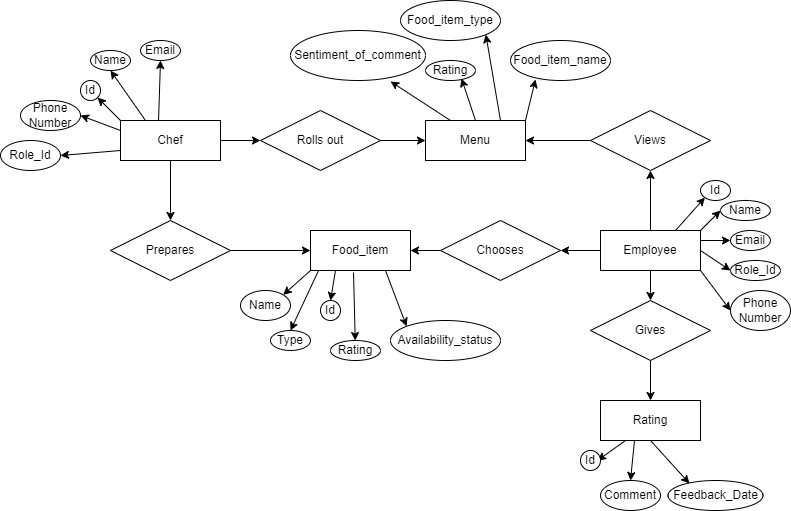

The diagram above was exported from draw.io. Its source (the exported page's mxGraphModel, read from the mxfile embedded in the PNG):
<mxGraphModel dx="1730" dy="468" grid="1" gridSize="10" guides="1" tooltips="1" connect="1" arrows="1" fold="1" page="1" pageScale="1" pageWidth="850" pageHeight="1100" math="0" shadow="0" extFonts="Permanent Marker^https://fonts.googleapis.com/css?family=Permanent+Marker">
  <root>
    <mxCell id="0" />
    <mxCell id="1" parent="0" />
    <mxCell id="LdrWocXAYDTyhePMJ5kJ-82" style="rounded=0;orthogonalLoop=1;jettySize=auto;html=1;exitX=0.25;exitY=1;exitDx=0;exitDy=0;entryX=0.854;entryY=0.5;entryDx=0;entryDy=0;entryPerimeter=0;" edge="1" parent="1" source="LdrWocXAYDTyhePMJ5kJ-1" target="LdrWocXAYDTyhePMJ5kJ-81">
      <mxGeometry relative="1" as="geometry" />
    </mxCell>
    <mxCell id="LdrWocXAYDTyhePMJ5kJ-84" style="rounded=0;orthogonalLoop=1;jettySize=auto;html=1;exitX=0.34;exitY=1;exitDx=0;exitDy=0;entryX=0.5;entryY=0;entryDx=0;entryDy=0;exitPerimeter=0;" edge="1" parent="1" source="LdrWocXAYDTyhePMJ5kJ-1" target="LdrWocXAYDTyhePMJ5kJ-83">
      <mxGeometry relative="1" as="geometry" />
    </mxCell>
    <mxCell id="LdrWocXAYDTyhePMJ5kJ-1" value="Rating" style="whiteSpace=wrap;html=1;align=center;" vertex="1" parent="1">
      <mxGeometry x="500" y="420" width="100" height="40" as="geometry" />
    </mxCell>
    <mxCell id="LdrWocXAYDTyhePMJ5kJ-8" value="" style="edgeStyle=orthogonalEdgeStyle;rounded=0;orthogonalLoop=1;jettySize=auto;html=1;" edge="1" parent="1" source="LdrWocXAYDTyhePMJ5kJ-2" target="LdrWocXAYDTyhePMJ5kJ-7">
      <mxGeometry relative="1" as="geometry" />
    </mxCell>
    <mxCell id="LdrWocXAYDTyhePMJ5kJ-26" value="" style="edgeStyle=orthogonalEdgeStyle;rounded=0;orthogonalLoop=1;jettySize=auto;html=1;" edge="1" parent="1" source="LdrWocXAYDTyhePMJ5kJ-2" target="LdrWocXAYDTyhePMJ5kJ-25">
      <mxGeometry relative="1" as="geometry" />
    </mxCell>
    <mxCell id="LdrWocXAYDTyhePMJ5kJ-32" style="rounded=0;orthogonalLoop=1;jettySize=auto;html=1;exitX=0;exitY=0;exitDx=0;exitDy=0;entryX=1;entryY=1;entryDx=0;entryDy=0;" edge="1" parent="1" source="LdrWocXAYDTyhePMJ5kJ-2" target="LdrWocXAYDTyhePMJ5kJ-31">
      <mxGeometry relative="1" as="geometry" />
    </mxCell>
    <mxCell id="LdrWocXAYDTyhePMJ5kJ-37" style="rounded=0;orthogonalLoop=1;jettySize=auto;html=1;exitX=0.25;exitY=0;exitDx=0;exitDy=0;entryX=0.5;entryY=1;entryDx=0;entryDy=0;" edge="1" parent="1" source="LdrWocXAYDTyhePMJ5kJ-2" target="LdrWocXAYDTyhePMJ5kJ-36">
      <mxGeometry relative="1" as="geometry" />
    </mxCell>
    <mxCell id="LdrWocXAYDTyhePMJ5kJ-39" style="rounded=0;orthogonalLoop=1;jettySize=auto;html=1;exitX=0;exitY=0.25;exitDx=0;exitDy=0;entryX=1;entryY=0.5;entryDx=0;entryDy=0;" edge="1" parent="1" source="LdrWocXAYDTyhePMJ5kJ-2" target="LdrWocXAYDTyhePMJ5kJ-38">
      <mxGeometry relative="1" as="geometry" />
    </mxCell>
    <mxCell id="LdrWocXAYDTyhePMJ5kJ-41" style="rounded=0;orthogonalLoop=1;jettySize=auto;html=1;exitX=0.38;exitY=0.025;exitDx=0;exitDy=0;entryX=0.5;entryY=1;entryDx=0;entryDy=0;exitPerimeter=0;" edge="1" parent="1" source="LdrWocXAYDTyhePMJ5kJ-2" target="LdrWocXAYDTyhePMJ5kJ-40">
      <mxGeometry relative="1" as="geometry" />
    </mxCell>
    <mxCell id="LdrWocXAYDTyhePMJ5kJ-45" style="rounded=0;orthogonalLoop=1;jettySize=auto;html=1;exitX=0;exitY=0.75;exitDx=0;exitDy=0;entryX=1;entryY=0.5;entryDx=0;entryDy=0;" edge="1" parent="1" source="LdrWocXAYDTyhePMJ5kJ-2" target="LdrWocXAYDTyhePMJ5kJ-44">
      <mxGeometry relative="1" as="geometry" />
    </mxCell>
    <mxCell id="LdrWocXAYDTyhePMJ5kJ-2" value="Chef" style="whiteSpace=wrap;html=1;align=center;" vertex="1" parent="1">
      <mxGeometry x="20" y="140" width="100" height="40" as="geometry" />
    </mxCell>
    <mxCell id="LdrWocXAYDTyhePMJ5kJ-3" value="Menu" style="whiteSpace=wrap;html=1;align=center;" vertex="1" parent="1">
      <mxGeometry x="325" y="140" width="100" height="40" as="geometry" />
    </mxCell>
    <mxCell id="LdrWocXAYDTyhePMJ5kJ-9" value="" style="edgeStyle=orthogonalEdgeStyle;rounded=0;orthogonalLoop=1;jettySize=auto;html=1;" edge="1" parent="1" source="LdrWocXAYDTyhePMJ5kJ-7" target="LdrWocXAYDTyhePMJ5kJ-3">
      <mxGeometry relative="1" as="geometry" />
    </mxCell>
    <mxCell id="LdrWocXAYDTyhePMJ5kJ-7" value="Rolls out" style="shape=rhombus;perimeter=rhombusPerimeter;whiteSpace=wrap;html=1;align=center;" vertex="1" parent="1">
      <mxGeometry x="160" y="130" width="120" height="60" as="geometry" />
    </mxCell>
    <mxCell id="LdrWocXAYDTyhePMJ5kJ-18" value="" style="edgeStyle=orthogonalEdgeStyle;rounded=0;orthogonalLoop=1;jettySize=auto;html=1;" edge="1" parent="1" source="LdrWocXAYDTyhePMJ5kJ-10" target="LdrWocXAYDTyhePMJ5kJ-3">
      <mxGeometry relative="1" as="geometry" />
    </mxCell>
    <mxCell id="LdrWocXAYDTyhePMJ5kJ-10" value="Views" style="shape=rhombus;perimeter=rhombusPerimeter;whiteSpace=wrap;html=1;align=center;" vertex="1" parent="1">
      <mxGeometry x="490" y="130" width="120" height="60" as="geometry" />
    </mxCell>
    <mxCell id="LdrWocXAYDTyhePMJ5kJ-17" value="" style="edgeStyle=orthogonalEdgeStyle;rounded=0;orthogonalLoop=1;jettySize=auto;html=1;" edge="1" parent="1" source="LdrWocXAYDTyhePMJ5kJ-15" target="LdrWocXAYDTyhePMJ5kJ-10">
      <mxGeometry relative="1" as="geometry" />
    </mxCell>
    <mxCell id="LdrWocXAYDTyhePMJ5kJ-22" value="" style="edgeStyle=orthogonalEdgeStyle;rounded=0;orthogonalLoop=1;jettySize=auto;html=1;" edge="1" parent="1" source="LdrWocXAYDTyhePMJ5kJ-15" target="LdrWocXAYDTyhePMJ5kJ-21">
      <mxGeometry relative="1" as="geometry" />
    </mxCell>
    <mxCell id="LdrWocXAYDTyhePMJ5kJ-29" value="" style="edgeStyle=orthogonalEdgeStyle;rounded=0;orthogonalLoop=1;jettySize=auto;html=1;" edge="1" parent="1" source="LdrWocXAYDTyhePMJ5kJ-15" target="LdrWocXAYDTyhePMJ5kJ-28">
      <mxGeometry relative="1" as="geometry" />
    </mxCell>
    <mxCell id="LdrWocXAYDTyhePMJ5kJ-62" style="rounded=0;orthogonalLoop=1;jettySize=auto;html=1;exitX=0.75;exitY=0;exitDx=0;exitDy=0;entryX=0;entryY=1;entryDx=0;entryDy=0;" edge="1" parent="1" source="LdrWocXAYDTyhePMJ5kJ-15" target="LdrWocXAYDTyhePMJ5kJ-57">
      <mxGeometry relative="1" as="geometry" />
    </mxCell>
    <mxCell id="LdrWocXAYDTyhePMJ5kJ-63" style="rounded=0;orthogonalLoop=1;jettySize=auto;html=1;exitX=1;exitY=0;exitDx=0;exitDy=0;entryX=0;entryY=0.5;entryDx=0;entryDy=0;" edge="1" parent="1" source="LdrWocXAYDTyhePMJ5kJ-15" target="LdrWocXAYDTyhePMJ5kJ-58">
      <mxGeometry relative="1" as="geometry" />
    </mxCell>
    <mxCell id="LdrWocXAYDTyhePMJ5kJ-64" style="edgeStyle=orthogonalEdgeStyle;rounded=0;orthogonalLoop=1;jettySize=auto;html=1;exitX=1;exitY=0.25;exitDx=0;exitDy=0;entryX=0;entryY=0.5;entryDx=0;entryDy=0;" edge="1" parent="1" source="LdrWocXAYDTyhePMJ5kJ-15" target="LdrWocXAYDTyhePMJ5kJ-59">
      <mxGeometry relative="1" as="geometry" />
    </mxCell>
    <mxCell id="LdrWocXAYDTyhePMJ5kJ-65" style="rounded=0;orthogonalLoop=1;jettySize=auto;html=1;exitX=1;exitY=0.5;exitDx=0;exitDy=0;entryX=0;entryY=0.5;entryDx=0;entryDy=0;" edge="1" parent="1" source="LdrWocXAYDTyhePMJ5kJ-15" target="LdrWocXAYDTyhePMJ5kJ-60">
      <mxGeometry relative="1" as="geometry" />
    </mxCell>
    <mxCell id="LdrWocXAYDTyhePMJ5kJ-66" style="rounded=0;orthogonalLoop=1;jettySize=auto;html=1;exitX=1;exitY=1;exitDx=0;exitDy=0;entryX=0;entryY=0.5;entryDx=0;entryDy=0;" edge="1" parent="1" source="LdrWocXAYDTyhePMJ5kJ-15" target="LdrWocXAYDTyhePMJ5kJ-61">
      <mxGeometry relative="1" as="geometry" />
    </mxCell>
    <mxCell id="LdrWocXAYDTyhePMJ5kJ-15" value="Employee" style="whiteSpace=wrap;html=1;align=center;" vertex="1" parent="1">
      <mxGeometry x="500" y="250" width="100" height="40" as="geometry" />
    </mxCell>
    <mxCell id="LdrWocXAYDTyhePMJ5kJ-70" style="rounded=0;orthogonalLoop=1;jettySize=auto;html=1;exitX=0.09;exitY=0.95;exitDx=0;exitDy=0;entryX=0.5;entryY=0;entryDx=0;entryDy=0;exitPerimeter=0;" edge="1" parent="1" source="LdrWocXAYDTyhePMJ5kJ-19" target="LdrWocXAYDTyhePMJ5kJ-69">
      <mxGeometry relative="1" as="geometry" />
    </mxCell>
    <mxCell id="LdrWocXAYDTyhePMJ5kJ-75" style="rounded=0;orthogonalLoop=1;jettySize=auto;html=1;exitX=0.25;exitY=1;exitDx=0;exitDy=0;entryX=0.5;entryY=0;entryDx=0;entryDy=0;" edge="1" parent="1" source="LdrWocXAYDTyhePMJ5kJ-19" target="LdrWocXAYDTyhePMJ5kJ-71">
      <mxGeometry relative="1" as="geometry" />
    </mxCell>
    <mxCell id="LdrWocXAYDTyhePMJ5kJ-78" style="rounded=0;orthogonalLoop=1;jettySize=auto;html=1;exitX=0.43;exitY=1.05;exitDx=0;exitDy=0;exitPerimeter=0;" edge="1" parent="1" source="LdrWocXAYDTyhePMJ5kJ-19" target="LdrWocXAYDTyhePMJ5kJ-77">
      <mxGeometry relative="1" as="geometry" />
    </mxCell>
    <mxCell id="LdrWocXAYDTyhePMJ5kJ-80" style="rounded=0;orthogonalLoop=1;jettySize=auto;html=1;exitX=0.75;exitY=1;exitDx=0;exitDy=0;entryX=0;entryY=0;entryDx=0;entryDy=0;" edge="1" parent="1" source="LdrWocXAYDTyhePMJ5kJ-19" target="LdrWocXAYDTyhePMJ5kJ-79">
      <mxGeometry relative="1" as="geometry" />
    </mxCell>
    <mxCell id="LdrWocXAYDTyhePMJ5kJ-19" value="Food_item" style="whiteSpace=wrap;html=1;align=center;" vertex="1" parent="1">
      <mxGeometry x="210" y="250" width="100" height="40" as="geometry" />
    </mxCell>
    <mxCell id="LdrWocXAYDTyhePMJ5kJ-23" value="" style="edgeStyle=orthogonalEdgeStyle;rounded=0;orthogonalLoop=1;jettySize=auto;html=1;" edge="1" parent="1" source="LdrWocXAYDTyhePMJ5kJ-21" target="LdrWocXAYDTyhePMJ5kJ-19">
      <mxGeometry relative="1" as="geometry" />
    </mxCell>
    <mxCell id="LdrWocXAYDTyhePMJ5kJ-21" value="Chooses" style="shape=rhombus;perimeter=rhombusPerimeter;whiteSpace=wrap;html=1;align=center;" vertex="1" parent="1">
      <mxGeometry x="340" y="240" width="120" height="60" as="geometry" />
    </mxCell>
    <mxCell id="LdrWocXAYDTyhePMJ5kJ-27" value="" style="edgeStyle=orthogonalEdgeStyle;rounded=0;orthogonalLoop=1;jettySize=auto;html=1;" edge="1" parent="1" source="LdrWocXAYDTyhePMJ5kJ-25" target="LdrWocXAYDTyhePMJ5kJ-19">
      <mxGeometry relative="1" as="geometry" />
    </mxCell>
    <mxCell id="LdrWocXAYDTyhePMJ5kJ-25" value="Prepares" style="shape=rhombus;perimeter=rhombusPerimeter;whiteSpace=wrap;html=1;align=center;" vertex="1" parent="1">
      <mxGeometry x="10" y="240" width="120" height="60" as="geometry" />
    </mxCell>
    <mxCell id="LdrWocXAYDTyhePMJ5kJ-30" value="" style="edgeStyle=orthogonalEdgeStyle;rounded=0;orthogonalLoop=1;jettySize=auto;html=1;" edge="1" parent="1" source="LdrWocXAYDTyhePMJ5kJ-28" target="LdrWocXAYDTyhePMJ5kJ-1">
      <mxGeometry relative="1" as="geometry" />
    </mxCell>
    <mxCell id="LdrWocXAYDTyhePMJ5kJ-28" value="Gives" style="shape=rhombus;perimeter=rhombusPerimeter;whiteSpace=wrap;html=1;align=center;" vertex="1" parent="1">
      <mxGeometry x="490" y="320" width="120" height="60" as="geometry" />
    </mxCell>
    <mxCell id="LdrWocXAYDTyhePMJ5kJ-31" value="Id" style="ellipse;whiteSpace=wrap;html=1;align=center;" vertex="1" parent="1">
      <mxGeometry x="-20" y="100" width="20" height="20" as="geometry" />
    </mxCell>
    <mxCell id="LdrWocXAYDTyhePMJ5kJ-36" value="Name" style="ellipse;whiteSpace=wrap;html=1;align=center;" vertex="1" parent="1">
      <mxGeometry x="-10" y="70" width="40" height="20" as="geometry" />
    </mxCell>
    <mxCell id="LdrWocXAYDTyhePMJ5kJ-38" value="Phone Number" style="ellipse;whiteSpace=wrap;html=1;align=center;" vertex="1" parent="1">
      <mxGeometry x="-80" y="120" width="60" height="30" as="geometry" />
    </mxCell>
    <mxCell id="LdrWocXAYDTyhePMJ5kJ-40" value="Email" style="ellipse;whiteSpace=wrap;html=1;align=center;" vertex="1" parent="1">
      <mxGeometry x="40" y="60" width="40" height="20" as="geometry" />
    </mxCell>
    <mxCell id="LdrWocXAYDTyhePMJ5kJ-44" value="Role_Id" style="ellipse;whiteSpace=wrap;html=1;align=center;" vertex="1" parent="1">
      <mxGeometry x="-100" y="160" width="60" height="30" as="geometry" />
    </mxCell>
    <mxCell id="LdrWocXAYDTyhePMJ5kJ-46" value="Food_item_name" style="ellipse;whiteSpace=wrap;html=1;align=center;" vertex="1" parent="1">
      <mxGeometry x="410" y="60" width="100" height="40" as="geometry" />
    </mxCell>
    <mxCell id="LdrWocXAYDTyhePMJ5kJ-47" style="rounded=0;orthogonalLoop=1;jettySize=auto;html=1;exitX=1;exitY=0;exitDx=0;exitDy=0;entryX=0.25;entryY=0.975;entryDx=0;entryDy=0;entryPerimeter=0;" edge="1" parent="1" source="LdrWocXAYDTyhePMJ5kJ-3" target="LdrWocXAYDTyhePMJ5kJ-46">
      <mxGeometry relative="1" as="geometry">
        <mxPoint x="440" y="90" as="targetPoint" />
      </mxGeometry>
    </mxCell>
    <mxCell id="LdrWocXAYDTyhePMJ5kJ-50" value="Food_item_type" style="ellipse;whiteSpace=wrap;html=1;align=center;" vertex="1" parent="1">
      <mxGeometry x="300" y="20" width="100" height="40" as="geometry" />
    </mxCell>
    <mxCell id="LdrWocXAYDTyhePMJ5kJ-51" style="rounded=0;orthogonalLoop=1;jettySize=auto;html=1;exitX=0.75;exitY=0;exitDx=0;exitDy=0;entryX=1;entryY=1;entryDx=0;entryDy=0;" edge="1" parent="1" source="LdrWocXAYDTyhePMJ5kJ-3" target="LdrWocXAYDTyhePMJ5kJ-50">
      <mxGeometry relative="1" as="geometry" />
    </mxCell>
    <mxCell id="LdrWocXAYDTyhePMJ5kJ-52" value="Rating" style="ellipse;whiteSpace=wrap;html=1;align=center;" vertex="1" parent="1">
      <mxGeometry x="325" y="80" width="50" height="20" as="geometry" />
    </mxCell>
    <mxCell id="LdrWocXAYDTyhePMJ5kJ-54" style="rounded=0;orthogonalLoop=1;jettySize=auto;html=1;exitX=0.5;exitY=0;exitDx=0;exitDy=0;entryX=0.72;entryY=0.9;entryDx=0;entryDy=0;entryPerimeter=0;" edge="1" parent="1" source="LdrWocXAYDTyhePMJ5kJ-3" target="LdrWocXAYDTyhePMJ5kJ-52">
      <mxGeometry relative="1" as="geometry" />
    </mxCell>
    <mxCell id="LdrWocXAYDTyhePMJ5kJ-55" value="Sentiment_of_comment" style="ellipse;whiteSpace=wrap;html=1;align=center;" vertex="1" parent="1">
      <mxGeometry x="190" y="50" width="135" height="50" as="geometry" />
    </mxCell>
    <mxCell id="LdrWocXAYDTyhePMJ5kJ-56" style="rounded=0;orthogonalLoop=1;jettySize=auto;html=1;exitX=0.25;exitY=0;exitDx=0;exitDy=0;entryX=0.741;entryY=1.02;entryDx=0;entryDy=0;entryPerimeter=0;" edge="1" parent="1" source="LdrWocXAYDTyhePMJ5kJ-3" target="LdrWocXAYDTyhePMJ5kJ-55">
      <mxGeometry relative="1" as="geometry" />
    </mxCell>
    <mxCell id="LdrWocXAYDTyhePMJ5kJ-57" value="Id" style="ellipse;whiteSpace=wrap;html=1;align=center;" vertex="1" parent="1">
      <mxGeometry x="600" y="200" width="30" height="20" as="geometry" />
    </mxCell>
    <mxCell id="LdrWocXAYDTyhePMJ5kJ-58" value="Name" style="ellipse;whiteSpace=wrap;html=1;align=center;" vertex="1" parent="1">
      <mxGeometry x="620" y="220" width="50" height="20" as="geometry" />
    </mxCell>
    <mxCell id="LdrWocXAYDTyhePMJ5kJ-59" value="Email" style="ellipse;whiteSpace=wrap;html=1;align=center;" vertex="1" parent="1">
      <mxGeometry x="630" y="250" width="40" height="20" as="geometry" />
    </mxCell>
    <mxCell id="LdrWocXAYDTyhePMJ5kJ-60" value="Role_Id" style="ellipse;whiteSpace=wrap;html=1;align=center;" vertex="1" parent="1">
      <mxGeometry x="630" y="280" width="50" height="20" as="geometry" />
    </mxCell>
    <mxCell id="LdrWocXAYDTyhePMJ5kJ-61" value="Phone Number" style="ellipse;whiteSpace=wrap;html=1;align=center;" vertex="1" parent="1">
      <mxGeometry x="630" y="310" width="60" height="40" as="geometry" />
    </mxCell>
    <mxCell id="LdrWocXAYDTyhePMJ5kJ-67" value="Name" style="ellipse;whiteSpace=wrap;html=1;align=center;" vertex="1" parent="1">
      <mxGeometry x="140" y="310" width="50" height="30" as="geometry" />
    </mxCell>
    <mxCell id="LdrWocXAYDTyhePMJ5kJ-68" style="rounded=0;orthogonalLoop=1;jettySize=auto;html=1;exitX=0;exitY=1;exitDx=0;exitDy=0;entryX=1;entryY=0;entryDx=0;entryDy=0;" edge="1" parent="1" source="LdrWocXAYDTyhePMJ5kJ-19" target="LdrWocXAYDTyhePMJ5kJ-67">
      <mxGeometry relative="1" as="geometry" />
    </mxCell>
    <mxCell id="LdrWocXAYDTyhePMJ5kJ-69" value="Type" style="ellipse;whiteSpace=wrap;html=1;align=center;" vertex="1" parent="1">
      <mxGeometry x="170" y="350" width="40" height="20" as="geometry" />
    </mxCell>
    <mxCell id="LdrWocXAYDTyhePMJ5kJ-71" value="Id" style="ellipse;whiteSpace=wrap;html=1;align=center;" vertex="1" parent="1">
      <mxGeometry x="220" y="320" width="20" height="20" as="geometry" />
    </mxCell>
    <mxCell id="LdrWocXAYDTyhePMJ5kJ-77" value="Rating" style="ellipse;whiteSpace=wrap;html=1;align=center;" vertex="1" parent="1">
      <mxGeometry x="230" y="360" width="50" height="20" as="geometry" />
    </mxCell>
    <mxCell id="LdrWocXAYDTyhePMJ5kJ-79" value="Availability_status" style="ellipse;whiteSpace=wrap;html=1;align=center;" vertex="1" parent="1">
      <mxGeometry x="290" y="340" width="110" height="40" as="geometry" />
    </mxCell>
    <mxCell id="LdrWocXAYDTyhePMJ5kJ-81" value="Id" style="ellipse;whiteSpace=wrap;html=1;align=center;" vertex="1" parent="1">
      <mxGeometry x="480" y="470" width="20" height="20" as="geometry" />
    </mxCell>
    <mxCell id="LdrWocXAYDTyhePMJ5kJ-83" value="Comment" style="ellipse;whiteSpace=wrap;html=1;align=center;" vertex="1" parent="1">
      <mxGeometry x="500" y="500" width="60" height="30" as="geometry" />
    </mxCell>
    <mxCell id="LdrWocXAYDTyhePMJ5kJ-85" value="Feedback_Date" style="ellipse;whiteSpace=wrap;html=1;align=center;" vertex="1" parent="1">
      <mxGeometry x="567.5" y="500" width="95" height="30" as="geometry" />
    </mxCell>
    <mxCell id="LdrWocXAYDTyhePMJ5kJ-86" style="rounded=0;orthogonalLoop=1;jettySize=auto;html=1;exitX=0.5;exitY=1;exitDx=0;exitDy=0;entryX=0.226;entryY=0.1;entryDx=0;entryDy=0;entryPerimeter=0;" edge="1" parent="1" source="LdrWocXAYDTyhePMJ5kJ-1" target="LdrWocXAYDTyhePMJ5kJ-85">
      <mxGeometry relative="1" as="geometry" />
    </mxCell>
  </root>
</mxGraphModel>